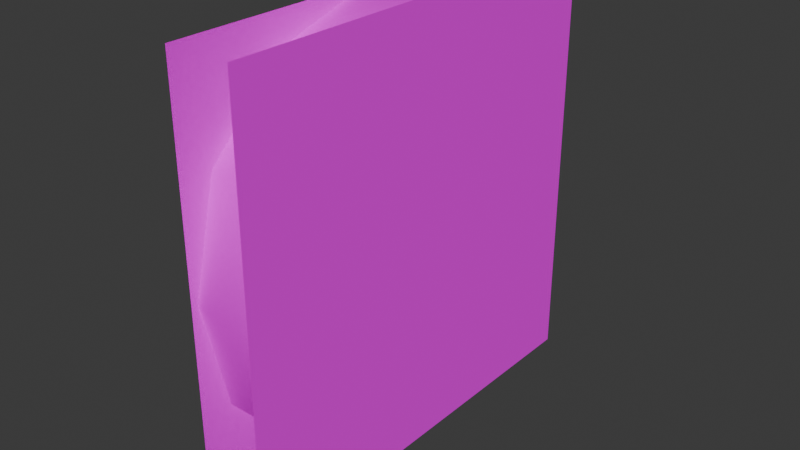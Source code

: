 # Source: coin.blend  (saved by Blender 4.3.34; exported with 4.5.12 LTS)
import bpy
from mathutils import Matrix  # noqa: F401  (used for matrix-valued properties, if any)

bpy.ops.wm.read_factory_settings(use_empty=True)
scene = bpy.context.scene
scene.name = 'Scene'

# ---- images (referenced by path relative to the original .blend; pixels are not part of the script)
import os
ASSET_DIR = os.environ.get("B2B_ASSET_DIR", "")  # directory of the original .blend (textures are referenced by path, not embedded)
HERE = os.path.dirname(os.path.abspath(__file__))  # packed textures are extracted next to this script under _unpacked/

def load_image(name, relpath, width, height, colorspace="sRGB"):
    """Load a texture the original file referenced (path relative to the .blend, or extracted next to this script)."""
    p = next((c for c in (os.path.join(HERE, relpath), os.path.join(ASSET_DIR, relpath)) if relpath and os.path.exists(c)), "")
    if p:
        img = bpy.data.images.load(p, check_existing=True)
        img.name = name
    else:  # same state as the original file: an image datablock whose file is absent (Cycles renders it pink)
        img = bpy.data.images.new(name, width, height)
        img.source = "FILE"
        img.filepath = "//" + (relpath or name)
    img.colorspace_settings.name = colorspace
    return img
img_island05_png = load_image('island05.png', 'courses/resort island/island05.png', 1024, 1024, 'sRGB')

# ---- materials (node trees are filled in below, after node groups)
mat_6_002 = bpy.data.materials.new('6.002')
mat_6_002.use_transparency_overlap = False
mat_6_002.show_transparent_back = False
mat_6_002.roughness = 0.901

# ---- material node trees
mat_6_002.use_nodes = True; mat_6_002.node_tree.nodes.clear()
_N = mat_6_002.node_tree.nodes; _L = mat_6_002.node_tree.links
n0 = _N.new('ShaderNodeBsdfPrincipled'); n0.name = 'Principled BSDF'; n0.location = (0, 300)
n0.inputs[2].default_value = 0.901
n0.inputs[3].default_value = 1.0
n0.inputs[13].default_value = 0.0
n0.inputs[27].default_value = (0.0, 0.0, 0.0, 1.0)
n1 = _N.new('ShaderNodeOutputMaterial'); n1.name = 'Material Output'; n1.location = (280, 300)
n2 = _N.new('ShaderNodeTexImage'); n2.name = 'Image Texture'; n2.location = (-480, 300)
n2.image = img_island05_png
n2.interpolation = 'Closest'
n3 = _N.new('ShaderNodeTexImage'); n3.name = 'Image Texture.001'; n3.location = (-480, 0)
n3.image = img_island05_png
_L.new(n2.outputs[0], n0.inputs[0])
_L.new(n3.outputs[1], n0.inputs[4])
_L.new(n0.outputs[0], n1.inputs[0])
n1.is_active_output = True

# ---- world
world_world = bpy.data.worlds.new('World'); scene.world = world_world
world_world.use_nodes = True; world_world.node_tree.nodes.clear()
_N = world_world.node_tree.nodes; _L = world_world.node_tree.links
n0 = _N.new('ShaderNodeOutputWorld'); n0.name = 'World Output'; n0.location = (300, 300)
n1 = _N.new('ShaderNodeBackground'); n1.name = 'Background'; n1.location = (10, 300)
n1.inputs[0].default_value = (0.05088, 0.05088, 0.05088, 1.0)
_L.new(n1.outputs[0], n0.inputs[0])
n0.is_active_output = True
world_world.color = (0.05088, 0.05088, 0.05088)
world_world.sun_shadow_jitter_overblur = 0.0

# ---- meshes
me_dec217_001 = bpy.data.meshes.new('Dec217.001')
me_dec217_001.from_pydata([(0.05, -0.2906, -0.1694), (0.05, -0.3306, 0.0006237), (-0.05001, -0.3306, 0.0006237), (-0.05001, -0.2906, -0.1694), (0.05, -0.2906, 0.1706), (-0.05001, -0.2906, 0.1706), (0.05, -0.1706, -0.2894), (-0.05001, -0.1706, -0.2894), (0.05, -0.0006237, -0.3394), (-0.05001, -0.0006237, -0.3394), (0.05, -0.1706, 0.2906), (-0.05001, -0.1706, 0.2906), (0.05, 0.1694, -0.2894), (-0.05001, 0.1694, -0.2894), (0.05, 0.2894, -0.1694), (-0.05001, 0.2894, -0.1694), (0.05, -0.0006237, 0.3306), (-0.05001, -0.0006237, 0.3306), (0.05, 0.3394, 0.0006237), (-0.05001, 0.3394, 0.0006237), (0.05, 0.2894, 0.1706), (-0.05001, 0.2894, 0.1706), (0.05, 0.1694, 0.2906), (-0.05001, 0.1694, 0.2906), (0.05, 0.3394, 0.3406), (0.05, -0.3406, 0.3406), (0.05, -0.3406, -0.3394), (0.05, 0.3394, -0.3394), (-0.05001, 0.3394, -0.3394), (-0.05001, -0.3406, -0.3394), (-0.05001, -0.3406, 0.3406), (-0.05001, 0.3394, 0.3406)], [], [(0, 1, 2, 3), (1, 4, 5, 2), (6, 0, 3, 7), (8, 6, 7, 9), (4, 10, 11, 5), (12, 8, 9, 13), (14, 12, 13, 15), (10, 16, 17, 11), (18, 14, 15, 19), (20, 18, 19, 21), (16, 22, 23, 17), (22, 20, 21, 23), (24, 25, 26, 27), (28, 29, 30, 31)])
me_dec217_001.polygons.foreach_set('use_smooth', [True] * 14)
_uv = me_dec217_001.uv_layers.new(name='UVMap')
_uv.uv.foreach_set('vector', [0.6094, 0.5859, 0.6094, 0.582, 0.582, 0.582, 0.582, 0.5859, 0.6094, 0.5859, 0.6094, 0.582, 0.582, 0.582, 0.582, 0.5859, 0.6094, 0.5859, 0.6094, 0.582, 0.582, 0.582, 0.582, 0.5859, 0.6094, 0.5859, 0.6094, 0.582, 0.582, 0.582, 0.582, 0.5859, 0.6094, 0.5859, 0.6094, 0.582, 0.582, 0.582, 0.582, 0.5859, 0.6094, 0.5859, 0.6094, 0.582, 0.582, 0.582, 0.582, 0.5859, 0.6094, 0.5859, 0.6094, 0.582, 0.582, 0.582, 0.582, 0.5859, 0.6094, 0.5859, 0.6094, 0.582, 0.582, 0.582, 0.582, 0.5859, 0.6094, 0.5859, 0.6094, 0.582, 0.582, 0.582, 0.582, 0.5859, 0.6094, 0.5859, 0.6094, 0.582, 0.582, 0.582, 0.582, 0.5859, 0.6094, 0.5859, 0.6094, 0.582, 0.582, 0.582, 0.582, 0.5859, 0.6094, 0.5859, 0.6094, 0.582, 0.582, 0.582, 0.582, 0.5859, 0.6836, 0.7461, 0.6836, 0.5625, 0.5, 0.5625, 0.5, 0.7461, 0.5, 0.7461, 0.5, 0.5625, 0.6836, 0.5625, 0.6836, 0.7461])
me_dec217_001.materials.append(mat_6_002)
me_dec217_001.update()
me_dec217_001.normals_split_custom_set([tuple(v) for v in zip(*[iter([0.0, -0.8736, -0.4866, 0.0, -1.0, -9.356e-07, 0.0, -1.0, -9.356e-07, 0.0, -0.8736, -0.4866, 0.0, -1.0, -9.356e-07, 0.0, -0.8736, 0.4866, 0.0, -0.8736, 0.4866, 0.0, -1.0, -9.356e-07, 0.0, -0.5105, -0.8599, 0.0, -0.8736, -0.4866, 0.0, -0.8736, -0.4866, 0.0, -0.5105, -0.8599, 0.0, 7.614e-07, -1.0, 0.0, -0.5105, -0.8599, 0.0, -0.5105, -0.8599, 0.0, 7.614e-07, -1.0, 0.0, -0.8736, 0.4866, 0.0, -0.4867, 0.8736, 0.0, -0.4867, 0.8736, 0.0, -0.8736, 0.4866, 0.0, 0.5105, -0.8599, 0.0, 7.614e-07, -1.0, 0.0, 7.614e-07, -1.0, 0.0, 0.5105, -0.8599, 0.0, 0.8599, -0.5105, 0.0, 0.5105, -0.8599, 0.0, 0.5105, -0.8599, 0.0, 0.8599, -0.5105, 0.0, -0.4867, 0.8736, 0.0, 6.335e-07, 1.0, 0.0, 6.335e-07, 1.0, 0.0, -0.4867, 0.8736, 0.0, 1.0, -1.889e-06, 0.0, 0.8599, -0.5105, 0.0, 0.8599, -0.5105, 0.0, 1.0, -1.889e-06, 0.0, 0.8599, 0.5105, 0.0, 1.0, -1.889e-06, 0.0, 1.0, -1.889e-06, 0.0, 0.8599, 0.5105, 0.0, 6.335e-07, 1.0, 0.0, 0.4867, 0.8736, 0.0, 0.4867, 0.8736, 0.0, 6.335e-07, 1.0, 0.0, 0.4867, 0.8736, 0.0, 0.8599, 0.5105, 0.0, 0.8599, 0.5105, 0.0, 0.4867, 0.8736, 1.0, 1.621e-09, 0.0, 1.0, 1.621e-09, 0.0, 1.0, 1.621e-09, 0.0, 1.0, 1.621e-09, 0.0, -1.0, 0.0, 0.0, -1.0, 0.0, 0.0, -1.0, 0.0, 0.0, -1.0, 0.0, 0.0])] * 3)])

# ---- objects
ob_coin = bpy.data.objects.new('Coin', me_dec217_001)

# ---- transforms, parenting, visibility, modifiers, constraints
ob_coin.location = (0.0, 0.0, 0.0)
ob_coin.rotation_euler = (1.571, -0.0, 0.0)

# ---- collection membership
scene.collection.objects.link(ob_coin)

# ---- scene / render settings (as saved in the file)
scene.frame_start = 1; scene.frame_end = 250; scene.frame_set(1)
scene.render.engine = 'BLENDER_EEVEE_NEXT'
bpy.context.view_layer.update()

# ---- added for rendering (the .blend has no active camera and no usable light): camera, sun
cam_auto = bpy.data.cameras.new('AutoCamera')
cam_auto.lens = 50.0
cam_auto.sensor_width = 36.0
cam_auto.clip_end = 1000.0
ob_auto_camera = bpy.data.objects.new('AutoCamera', cam_auto)
scene.collection.objects.link(ob_auto_camera)
ob_auto_camera.location = (0.894547, -1.07409, 0.71502)
ob_auto_camera.rotation_euler = (1.09748, -7.21219e-08, 0.694738)
scene.camera = ob_auto_camera
light_auto_sun = bpy.data.lights.new('AutoSun', 'SUN')
light_auto_sun.energy = 3.0
light_auto_sun.angle = 0.0523599
ob_auto_sun = bpy.data.objects.new('AutoSun', light_auto_sun)
scene.collection.objects.link(ob_auto_sun)
ob_auto_sun.rotation_euler = (0.872665, 0.174533, 0.523599)
bpy.context.view_layer.update()
